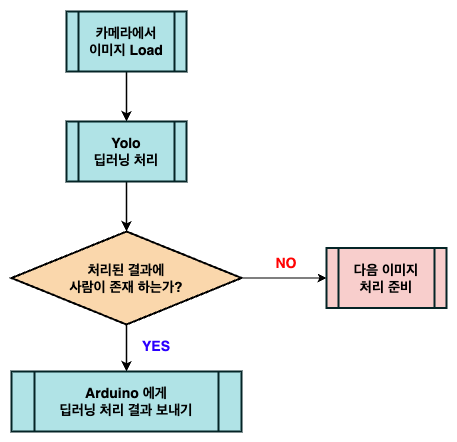

The diagram above was exported from draw.io. Its source (the exported page's mxGraphModel, read from the mxfile embedded in the PNG):
<mxGraphModel dx="1434" dy="1681" grid="1" gridSize="10" guides="1" tooltips="1" connect="1" arrows="1" fold="1" page="1" pageScale="1" pageWidth="1169" pageHeight="827" math="0" shadow="0">
  <root>
    <mxCell id="0" />
    <mxCell id="1" parent="0" />
    <mxCell id="6FPW_1fOljINMjLb0Yc0-6" value="" style="edgeStyle=orthogonalEdgeStyle;rounded=0;orthogonalLoop=1;jettySize=auto;html=1;" parent="1" edge="1">
      <mxGeometry relative="1" as="geometry">
        <mxPoint x="300" y="180" as="sourcePoint" />
      </mxGeometry>
    </mxCell>
    <mxCell id="6FPW_1fOljINMjLb0Yc0-8" value="" style="edgeStyle=orthogonalEdgeStyle;rounded=0;orthogonalLoop=1;jettySize=auto;html=1;" parent="1" edge="1">
      <mxGeometry relative="1" as="geometry">
        <mxPoint x="300" y="290" as="sourcePoint" />
      </mxGeometry>
    </mxCell>
    <mxCell id="6FPW_1fOljINMjLb0Yc0-10" value="" style="edgeStyle=orthogonalEdgeStyle;rounded=0;orthogonalLoop=1;jettySize=auto;html=1;" parent="1" edge="1">
      <mxGeometry relative="1" as="geometry">
        <mxPoint x="390" y="250" as="sourcePoint" />
      </mxGeometry>
    </mxCell>
    <mxCell id="6FPW_1fOljINMjLb0Yc0-15" value="" style="edgeStyle=orthogonalEdgeStyle;rounded=0;orthogonalLoop=1;jettySize=auto;html=1;" parent="1" edge="1">
      <mxGeometry relative="1" as="geometry">
        <mxPoint x="390" y="478" as="sourcePoint" />
      </mxGeometry>
    </mxCell>
    <mxCell id="6FPW_1fOljINMjLb0Yc0-19" value="" style="edgeStyle=orthogonalEdgeStyle;rounded=0;orthogonalLoop=1;jettySize=auto;html=1;" parent="1" edge="1">
      <mxGeometry relative="1" as="geometry">
        <mxPoint x="300" y="518" as="sourcePoint" />
      </mxGeometry>
    </mxCell>
    <mxCell id="6FPW_1fOljINMjLb0Yc0-17" value="" style="edgeStyle=orthogonalEdgeStyle;rounded=0;orthogonalLoop=1;jettySize=auto;html=1;" parent="1" edge="1">
      <mxGeometry relative="1" as="geometry">
        <mxPoint x="585" y="493" as="sourcePoint" />
      </mxGeometry>
    </mxCell>
    <mxCell id="6FPW_1fOljINMjLb0Yc0-20" value="" style="edgeStyle=orthogonalEdgeStyle;rounded=0;orthogonalLoop=1;jettySize=auto;html=1;" parent="1" edge="1">
      <mxGeometry relative="1" as="geometry">
        <mxPoint x="365" y="611" as="targetPoint" />
      </mxGeometry>
    </mxCell>
    <mxCell id="6FPW_1fOljINMjLb0Yc0-32" value="" style="edgeStyle=orthogonalEdgeStyle;rounded=0;orthogonalLoop=1;jettySize=auto;html=1;" parent="1" edge="1">
      <mxGeometry relative="1" as="geometry">
        <mxPoint x="414" y="140.0000000000001" as="sourcePoint" />
      </mxGeometry>
    </mxCell>
    <mxCell id="6FPW_1fOljINMjLb0Yc0-45" style="edgeStyle=orthogonalEdgeStyle;rounded=0;orthogonalLoop=1;jettySize=auto;html=1;" parent="1" edge="1">
      <mxGeometry relative="1" as="geometry">
        <mxPoint x="248.5" y="310" as="sourcePoint" />
      </mxGeometry>
    </mxCell>
    <mxCell id="6FPW_1fOljINMjLb0Yc0-46" style="edgeStyle=orthogonalEdgeStyle;rounded=0;orthogonalLoop=1;jettySize=auto;html=1;entryX=0.5;entryY=0;entryDx=0;entryDy=0;" parent="1" edge="1">
      <mxGeometry relative="1" as="geometry">
        <mxPoint x="414" y="360" as="targetPoint" />
      </mxGeometry>
    </mxCell>
    <mxCell id="6FPW_1fOljINMjLb0Yc0-48" style="edgeStyle=orthogonalEdgeStyle;rounded=0;orthogonalLoop=1;jettySize=auto;html=1;entryX=0.5;entryY=0;entryDx=0;entryDy=0;" parent="1" edge="1">
      <mxGeometry relative="1" as="geometry">
        <mxPoint x="414" y="440" as="sourcePoint" />
      </mxGeometry>
    </mxCell>
    <mxCell id="6FPW_1fOljINMjLb0Yc0-50" value="" style="edgeStyle=orthogonalEdgeStyle;rounded=0;orthogonalLoop=1;jettySize=auto;html=1;" parent="1" edge="1">
      <mxGeometry relative="1" as="geometry">
        <mxPoint x="517" y="400" as="sourcePoint" />
      </mxGeometry>
    </mxCell>
    <mxCell id="6FPW_1fOljINMjLb0Yc0-66" style="edgeStyle=orthogonalEdgeStyle;rounded=0;orthogonalLoop=1;jettySize=auto;html=1;exitX=1;exitY=0.5;exitDx=0;exitDy=0;" parent="1" edge="1">
      <mxGeometry relative="1" as="geometry">
        <mxPoint x="497.5" y="545" as="sourcePoint" />
      </mxGeometry>
    </mxCell>
    <mxCell id="6FPW_1fOljINMjLb0Yc0-54" style="edgeStyle=orthogonalEdgeStyle;rounded=0;orthogonalLoop=1;jettySize=auto;html=1;entryX=0.5;entryY=0;entryDx=0;entryDy=0;" parent="1" edge="1">
      <mxGeometry relative="1" as="geometry">
        <mxPoint x="691.4999999999998" y="415" as="sourcePoint" />
        <Array as="points">
          <mxPoint x="692" y="470" />
          <mxPoint x="414" y="470" />
        </Array>
      </mxGeometry>
    </mxCell>
    <mxCell id="6FPW_1fOljINMjLb0Yc0-68" style="edgeStyle=orthogonalEdgeStyle;rounded=0;orthogonalLoop=1;jettySize=auto;html=1;entryX=0.5;entryY=0;entryDx=0;entryDy=0;" parent="1" edge="1">
      <mxGeometry relative="1" as="geometry">
        <mxPoint x="254.99999999999977" y="660" as="targetPoint" />
      </mxGeometry>
    </mxCell>
    <mxCell id="6FPW_1fOljINMjLb0Yc0-69" style="edgeStyle=orthogonalEdgeStyle;rounded=0;orthogonalLoop=1;jettySize=auto;html=1;" parent="1" edge="1">
      <mxGeometry relative="1" as="geometry">
        <mxPoint x="254.99999999999977" y="740" as="targetPoint" />
      </mxGeometry>
    </mxCell>
    <mxCell id="6FPW_1fOljINMjLb0Yc0-74" value="" style="edgeStyle=orthogonalEdgeStyle;rounded=0;orthogonalLoop=1;jettySize=auto;html=1;" parent="1" edge="1">
      <mxGeometry relative="1" as="geometry">
        <mxPoint x="240" y="225" as="targetPoint" />
      </mxGeometry>
    </mxCell>
    <mxCell id="6FPW_1fOljINMjLb0Yc0-76" value="" style="edgeStyle=orthogonalEdgeStyle;rounded=0;orthogonalLoop=1;jettySize=auto;html=1;" parent="1" edge="1">
      <mxGeometry relative="1" as="geometry">
        <mxPoint x="400" y="225" as="sourcePoint" />
      </mxGeometry>
    </mxCell>
    <mxCell id="6FPW_1fOljINMjLb0Yc0-78" value="" style="edgeStyle=orthogonalEdgeStyle;rounded=0;orthogonalLoop=1;jettySize=auto;html=1;" parent="1" edge="1">
      <mxGeometry relative="1" as="geometry">
        <mxPoint x="320" y="190.0000000000001" as="sourcePoint" />
      </mxGeometry>
    </mxCell>
    <mxCell id="6FPW_1fOljINMjLb0Yc0-87" value="" style="edgeStyle=orthogonalEdgeStyle;rounded=0;orthogonalLoop=1;jettySize=auto;html=1;" parent="1" edge="1">
      <mxGeometry relative="1" as="geometry">
        <mxPoint x="720" y="190.0000000000001" as="sourcePoint" />
      </mxGeometry>
    </mxCell>
    <mxCell id="6FPW_1fOljINMjLb0Yc0-90" value="" style="edgeStyle=orthogonalEdgeStyle;rounded=0;orthogonalLoop=1;jettySize=auto;html=1;" parent="1" edge="1">
      <mxGeometry relative="1" as="geometry">
        <mxPoint x="800" y="225" as="sourcePoint" />
      </mxGeometry>
    </mxCell>
    <mxCell id="6FPW_1fOljINMjLb0Yc0-88" value="" style="edgeStyle=orthogonalEdgeStyle;rounded=0;orthogonalLoop=1;jettySize=auto;html=1;" parent="1" edge="1">
      <mxGeometry relative="1" as="geometry">
        <mxPoint x="785" y="105.00000000000011" as="sourcePoint" />
      </mxGeometry>
    </mxCell>
    <mxCell id="6FPW_1fOljINMjLb0Yc0-89" value="" style="edgeStyle=orthogonalEdgeStyle;rounded=0;orthogonalLoop=1;jettySize=auto;html=1;" parent="1" edge="1">
      <mxGeometry relative="1" as="geometry">
        <mxPoint x="935" y="120.00000000000011" as="sourcePoint" />
      </mxGeometry>
    </mxCell>
    <mxCell id="6FPW_1fOljINMjLb0Yc0-100" value="" style="edgeStyle=orthogonalEdgeStyle;rounded=0;orthogonalLoop=1;jettySize=auto;html=1;" parent="1" edge="1">
      <mxGeometry relative="1" as="geometry">
        <mxPoint x="280" y="190" as="sourcePoint" />
      </mxGeometry>
    </mxCell>
    <mxCell id="6FPW_1fOljINMjLb0Yc0-101" style="edgeStyle=orthogonalEdgeStyle;rounded=0;orthogonalLoop=1;jettySize=auto;html=1;entryX=0;entryY=0.5;entryDx=0;entryDy=0;" parent="1" edge="1">
      <mxGeometry relative="1" as="geometry">
        <mxPoint x="410" y="225" as="sourcePoint" />
      </mxGeometry>
    </mxCell>
    <mxCell id="6FPW_1fOljINMjLb0Yc0-102" style="edgeStyle=orthogonalEdgeStyle;rounded=0;orthogonalLoop=1;jettySize=auto;html=1;exitX=0.5;exitY=0;exitDx=0;exitDy=0;entryX=0;entryY=0.5;entryDx=0;entryDy=0;" parent="1" edge="1">
      <mxGeometry relative="1" as="geometry">
        <mxPoint x="410" y="155" as="sourcePoint" />
      </mxGeometry>
    </mxCell>
    <mxCell id="dTcBh_cyySPqcYu63kuL-42" value="" style="edgeStyle=orthogonalEdgeStyle;rounded=0;orthogonalLoop=1;jettySize=auto;html=1;strokeWidth=1.5;" parent="1" source="dTcBh_cyySPqcYu63kuL-43" target="dTcBh_cyySPqcYu63kuL-45" edge="1">
      <mxGeometry relative="1" as="geometry" />
    </mxCell>
    <mxCell id="dTcBh_cyySPqcYu63kuL-43" value="&lt;font style=&quot;font-size: 14px;&quot;&gt;&lt;b&gt;카메라에서&lt;br&gt;이미지 Load&lt;/b&gt;&lt;/font&gt;" style="shape=process;whiteSpace=wrap;html=1;backgroundOutline=1;fillColor=#b0e3e6;strokeColor=#042426;strokeWidth=2;rounded=0;glass=0;shadow=0;" parent="1" vertex="1">
      <mxGeometry x="460" y="-562" width="120" height="60" as="geometry" />
    </mxCell>
    <mxCell id="dTcBh_cyySPqcYu63kuL-44" value="" style="edgeStyle=orthogonalEdgeStyle;rounded=0;orthogonalLoop=1;jettySize=auto;html=1;strokeWidth=1.5;" parent="1" source="dTcBh_cyySPqcYu63kuL-45" target="dTcBh_cyySPqcYu63kuL-48" edge="1">
      <mxGeometry relative="1" as="geometry" />
    </mxCell>
    <mxCell id="dTcBh_cyySPqcYu63kuL-45" value="&lt;span style=&quot;font-size: 14px;&quot;&gt;&lt;b&gt;Yolo &lt;br&gt;딥러닝 처리&lt;/b&gt;&lt;/span&gt;" style="shape=process;whiteSpace=wrap;html=1;backgroundOutline=1;fillColor=#b0e3e6;strokeColor=#042426;fillStyle=auto;gradientColor=none;strokeWidth=2;" parent="1" vertex="1">
      <mxGeometry x="460" y="-452" width="120" height="60" as="geometry" />
    </mxCell>
    <mxCell id="dTcBh_cyySPqcYu63kuL-46" value="" style="edgeStyle=orthogonalEdgeStyle;rounded=0;orthogonalLoop=1;jettySize=auto;html=1;strokeWidth=1.5;" parent="1" source="dTcBh_cyySPqcYu63kuL-48" target="dTcBh_cyySPqcYu63kuL-50" edge="1">
      <mxGeometry relative="1" as="geometry" />
    </mxCell>
    <mxCell id="dTcBh_cyySPqcYu63kuL-47" value="" style="edgeStyle=orthogonalEdgeStyle;rounded=0;orthogonalLoop=1;jettySize=auto;html=1;" parent="1" source="dTcBh_cyySPqcYu63kuL-48" target="dTcBh_cyySPqcYu63kuL-53" edge="1">
      <mxGeometry relative="1" as="geometry" />
    </mxCell>
    <mxCell id="dTcBh_cyySPqcYu63kuL-48" value="&lt;b&gt;&lt;font style=&quot;font-size: 14px;&quot;&gt;처리된 결과에&lt;br&gt;사람이 존재 하는가?&lt;/font&gt;&lt;/b&gt;" style="rhombus;whiteSpace=wrap;html=1;fillColor=#fad7ac;strokeWidth=2;" parent="1" vertex="1">
      <mxGeometry x="405" y="-342" width="230" height="93" as="geometry" />
    </mxCell>
    <mxCell id="dTcBh_cyySPqcYu63kuL-50" value="&lt;span style=&quot;font-size: 14px;&quot;&gt;&lt;b&gt;Arduino 에게&lt;br&gt;딥러닝 처리 결과 보내기&lt;br&gt;&lt;/b&gt;&lt;/span&gt;" style="shape=process;whiteSpace=wrap;html=1;backgroundOutline=1;fillColor=#b0e3e6;strokeColor=#042426;fillStyle=auto;gradientColor=none;strokeWidth=2;" parent="1" vertex="1">
      <mxGeometry x="405" y="-202" width="230" height="60" as="geometry" />
    </mxCell>
    <mxCell id="dTcBh_cyySPqcYu63kuL-53" value="&lt;b&gt;&lt;font style=&quot;font-size: 14px;&quot;&gt;다음 이미지 &lt;br&gt;처리 준비&lt;/font&gt;&lt;/b&gt;" style="shape=process;whiteSpace=wrap;html=1;backgroundOutline=1;fillColor=#f8cecc;strokeColor=#042426;strokeWidth=2;" parent="1" vertex="1">
      <mxGeometry x="720" y="-325.5" width="120" height="60" as="geometry" />
    </mxCell>
    <mxCell id="dTcBh_cyySPqcYu63kuL-54" value="&lt;b&gt;&lt;font color=&quot;#ff0303&quot; style=&quot;font-size: 14px;&quot;&gt;NO&lt;/font&gt;&lt;/b&gt;" style="text;html=1;strokeColor=none;fillColor=none;align=center;verticalAlign=middle;whiteSpace=wrap;rounded=0;" parent="1" vertex="1">
      <mxGeometry x="650" y="-325.5" width="60" height="30" as="geometry" />
    </mxCell>
    <mxCell id="t9RKHi1OVY-Q34cKYDDS-1" value="&lt;span style=&quot;font-size: 14px;&quot;&gt;&lt;b style=&quot;&quot;&gt;&lt;font&gt;YES&lt;/font&gt;&lt;/b&gt;&lt;/span&gt;" style="text;html=1;strokeColor=none;fillColor=none;align=center;verticalAlign=middle;whiteSpace=wrap;rounded=0;labelBorderColor=none;labelBackgroundColor=none;fontColor=#2B00FF;" parent="1" vertex="1">
      <mxGeometry x="520" y="-242" width="60" height="30" as="geometry" />
    </mxCell>
  </root>
</mxGraphModel>